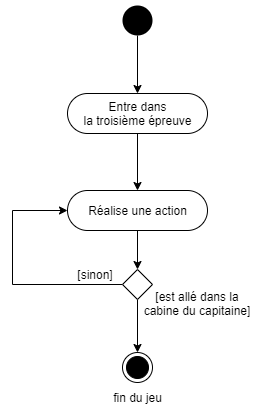

The diagram above was exported from draw.io. Its source (the exported page's mxGraphModel, read from the mxfile embedded in the PNG):
<mxGraphModel dx="1038" dy="599" grid="0" gridSize="10" guides="1" tooltips="1" connect="1" arrows="1" fold="1" page="1" pageScale="1" pageWidth="100000" pageHeight="1600" math="0" shadow="0">
  <root>
    <mxCell id="0" />
    <mxCell id="1" parent="0" />
    <mxCell id="3TG9eYnXZ2S0aWuO_8vU-8" style="edgeStyle=orthogonalEdgeStyle;rounded=0;orthogonalLoop=1;jettySize=auto;html=1;entryX=0.5;entryY=0;entryDx=0;entryDy=0;" parent="1" source="3TG9eYnXZ2S0aWuO_8vU-1" target="3TG9eYnXZ2S0aWuO_8vU-2" edge="1">
      <mxGeometry relative="1" as="geometry" />
    </mxCell>
    <mxCell id="3TG9eYnXZ2S0aWuO_8vU-1" value="" style="ellipse;fillColor=#000000;strokeColor=none;" parent="1" vertex="1">
      <mxGeometry x="427" y="103" width="30" height="30" as="geometry" />
    </mxCell>
    <mxCell id="3TG9eYnXZ2S0aWuO_8vU-7" style="edgeStyle=orthogonalEdgeStyle;rounded=0;orthogonalLoop=1;jettySize=auto;html=1;" parent="1" source="3TG9eYnXZ2S0aWuO_8vU-2" target="3TG9eYnXZ2S0aWuO_8vU-3" edge="1">
      <mxGeometry relative="1" as="geometry" />
    </mxCell>
    <mxCell id="3TG9eYnXZ2S0aWuO_8vU-2" value="Entre dans&lt;br&gt;la troisième épreuve" style="html=1;align=center;verticalAlign=middle;rounded=1;absoluteArcSize=1;arcSize=49;dashed=0;" parent="1" vertex="1">
      <mxGeometry x="372" y="191" width="140" height="40" as="geometry" />
    </mxCell>
    <mxCell id="3TG9eYnXZ2S0aWuO_8vU-6" style="edgeStyle=orthogonalEdgeStyle;rounded=0;orthogonalLoop=1;jettySize=auto;html=1;entryX=0.5;entryY=0;entryDx=0;entryDy=0;" parent="1" source="3TG9eYnXZ2S0aWuO_8vU-3" target="3TG9eYnXZ2S0aWuO_8vU-4" edge="1">
      <mxGeometry relative="1" as="geometry" />
    </mxCell>
    <mxCell id="3TG9eYnXZ2S0aWuO_8vU-3" value="Réalise une action" style="html=1;align=center;verticalAlign=middle;rounded=1;absoluteArcSize=1;arcSize=49;dashed=0;" parent="1" vertex="1">
      <mxGeometry x="372" y="288" width="140" height="40" as="geometry" />
    </mxCell>
    <mxCell id="3TG9eYnXZ2S0aWuO_8vU-5" style="edgeStyle=orthogonalEdgeStyle;rounded=0;orthogonalLoop=1;jettySize=auto;html=1;exitX=0;exitY=0.5;exitDx=0;exitDy=0;" parent="1" source="3TG9eYnXZ2S0aWuO_8vU-4" target="3TG9eYnXZ2S0aWuO_8vU-3" edge="1">
      <mxGeometry relative="1" as="geometry">
        <Array as="points">
          <mxPoint x="317" y="382" />
          <mxPoint x="317" y="308" />
        </Array>
      </mxGeometry>
    </mxCell>
    <mxCell id="3TG9eYnXZ2S0aWuO_8vU-11" style="edgeStyle=orthogonalEdgeStyle;rounded=0;orthogonalLoop=1;jettySize=auto;html=1;" parent="1" source="3TG9eYnXZ2S0aWuO_8vU-4" target="3TG9eYnXZ2S0aWuO_8vU-10" edge="1">
      <mxGeometry relative="1" as="geometry">
        <mxPoint x="442" y="432" as="targetPoint" />
      </mxGeometry>
    </mxCell>
    <mxCell id="3TG9eYnXZ2S0aWuO_8vU-4" value="" style="rhombus;" parent="1" vertex="1">
      <mxGeometry x="427" y="367" width="30" height="30" as="geometry" />
    </mxCell>
    <mxCell id="3TG9eYnXZ2S0aWuO_8vU-10" value="" style="ellipse;html=1;shape=endState;fillColor=#000000;strokeColor=#000000;" parent="1" vertex="1">
      <mxGeometry x="427" y="450" width="30" height="30" as="geometry" />
    </mxCell>
    <mxCell id="3TG9eYnXZ2S0aWuO_8vU-14" value="[est allé dans la cabine du capitaine]" style="text;html=1;strokeColor=none;fillColor=none;align=center;verticalAlign=middle;whiteSpace=wrap;rounded=0;" parent="1" vertex="1">
      <mxGeometry x="442" y="391" width="120" height="20" as="geometry" />
    </mxCell>
    <mxCell id="3TG9eYnXZ2S0aWuO_8vU-15" value="[sinon]" style="text;html=1;strokeColor=none;fillColor=none;align=center;verticalAlign=middle;whiteSpace=wrap;rounded=0;" parent="1" vertex="1">
      <mxGeometry x="373" y="362" width="54" height="20" as="geometry" />
    </mxCell>
    <mxCell id="4" value="fin du jeu" style="text;html=1;strokeColor=none;fillColor=none;align=center;verticalAlign=middle;whiteSpace=wrap;rounded=0;" parent="1" vertex="1">
      <mxGeometry x="390.75" y="485" width="102.5" height="20" as="geometry" />
    </mxCell>
  </root>
</mxGraphModel>